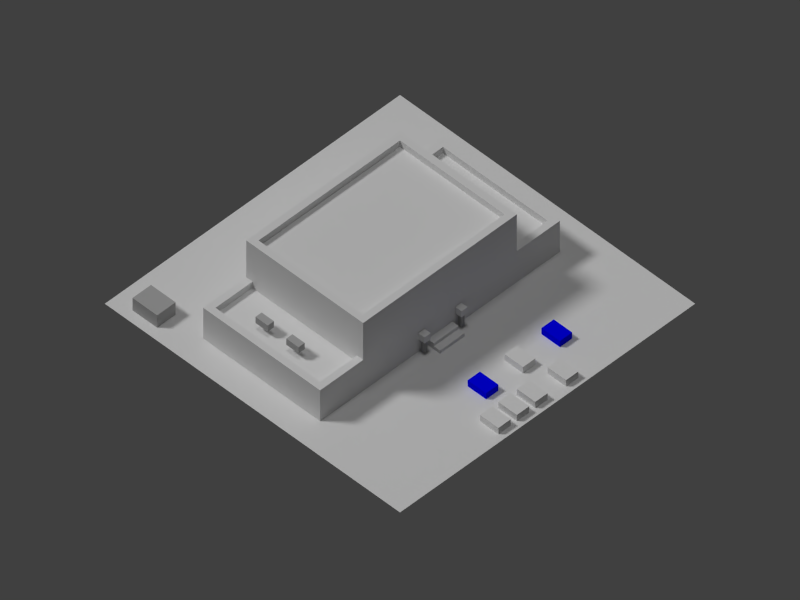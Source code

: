 # Source: police.blend  (saved by Blender 2.69.0; exported with 4.5.12 LTS)
import bpy
from mathutils import Matrix  # noqa: F401  (used for matrix-valued properties, if any)

bpy.ops.wm.read_factory_settings(use_empty=True)
scene = bpy.context.scene
scene.name = 'Scene'

# ---- collections
col_collection_1 = bpy.data.collections.new('Collection 1'); scene.collection.children.link(col_collection_1)

# ---- materials (node trees are filled in below, after node groups)
mat_squadcar_mat = bpy.data.materials.new('SquadCar_Mat')
mat_squadcar_mat.alpha_threshold = 0.0
mat_squadcar_mat.use_transparent_shadow = False
mat_squadcar_mat.roughness = 0.5
mat_squadcar_mat.line_color = (0.0, 0.0, 0.0, 1.0)
mat_bluecar_mat = bpy.data.materials.new('BlueCar_Mat')
mat_bluecar_mat.alpha_threshold = 0.0
mat_bluecar_mat.use_transparent_shadow = False
mat_bluecar_mat.diffuse_color = (0.0, 0.0, 1.0, 1.0)
mat_bluecar_mat.specular_color = (0.3, 0.3035, 1.0)
mat_bluecar_mat.roughness = 0.5
mat_bluecar_mat.specular_intensity = 0.6176
mat_bluecar_mat.line_color = (0.0, 0.0, 0.0, 1.0)
mat_shed_mat = bpy.data.materials.new('Shed_Mat')
mat_shed_mat.alpha_threshold = 0.0
mat_shed_mat.use_transparent_shadow = False
mat_shed_mat.diffuse_color = (0.4406, 0.4406, 0.4406, 1.0)
mat_shed_mat.specular_color = (0.7009, 0.7009, 0.7009)
mat_shed_mat.roughness = 0.5
mat_shed_mat.specular_intensity = 0.25
mat_shed_mat.line_color = (0.0, 0.0, 0.0, 1.0)
mat_lamp_mat = bpy.data.materials.new('Lamp_Mat')
mat_lamp_mat.alpha_threshold = 0.0
mat_lamp_mat.use_transparent_shadow = False
mat_lamp_mat.roughness = 0.5
mat_lamp_mat.line_color = (0.0, 0.0, 0.0, 1.0)
mat_lamppost_mat = bpy.data.materials.new('LampPost_Mat')
mat_lamppost_mat.alpha_threshold = 0.0
mat_lamppost_mat.use_transparent_shadow = False
mat_lamppost_mat.diffuse_color = (0.3838, 0.3838, 0.3838, 1.0)
mat_lamppost_mat.specular_color = (0.5375, 0.5375, 0.5375)
mat_lamppost_mat.roughness = 0.5
mat_lamppost_mat.specular_intensity = 0.1691
mat_lamppost_mat.line_color = (0.0, 0.0, 0.0, 1.0)
mat_vent_mat = bpy.data.materials.new('Vent_Mat')
mat_vent_mat.alpha_threshold = 0.0
mat_vent_mat.use_transparent_shadow = False
mat_vent_mat.diffuse_color = (0.4456, 0.4456, 0.4456, 1.0)
mat_vent_mat.specular_color = (0.3651, 0.3651, 0.3651)
mat_vent_mat.roughness = 0.5
mat_vent_mat.specular_intensity = 0.08088
mat_vent_mat.line_color = (0.0, 0.0, 0.0, 1.0)
mat_bldg_mat = bpy.data.materials.new('Bldg_Mat')
mat_bldg_mat.alpha_threshold = 0.0
mat_bldg_mat.use_transparent_shadow = False
mat_bldg_mat.roughness = 0.5
mat_bldg_mat.line_color = (0.0, 0.0, 0.0, 1.0)
mat_material = bpy.data.materials.new('Material')
mat_material.alpha_threshold = 0.0
mat_material.use_transparent_shadow = False
mat_material.roughness = 0.5
mat_material.line_color = (0.0, 0.0, 0.0, 1.0)

# ---- material node trees

# ---- world
world_world = bpy.data.worlds.new('World'); scene.world = world_world
world_world.color = (0.05088, 0.05088, 0.05088)
world_world.use_sun_shadow = False
world_world.sun_shadow_jitter_overblur = 0.0
world_world.cycles.sampling_method = 'MANUAL'
world_world.cycles.sample_map_resolution = 256

# ---- cameras
cam_camera = bpy.data.cameras.new('Camera')
cam_camera.type = 'ORTHO'
cam_camera.clip_end = 200.0
cam_camera.lens = 35.0
cam_camera.sensor_width = 32.0
cam_camera.sensor_height = 18.0
cam_camera.ortho_scale = 92.0
cam_camera.display_size = 0.1
cam_camera.dof.focus_distance = 0.0
cam_camera.dof.aperture_fstop = 128.0

# ---- lights
light_sun = bpy.data.lights.new('Sun', 'SUN')
light_sun.transmission_factor = 0.0
light_sun.angle = 0.1993
light_sun.energy = 1.0
light_sun.shadow_buffer_clip_start = 0.5
light_sun.shadow_soft_size = 0.1
light_sun.shadow_cascade_max_distance = 1000.0
light_sun.cycles.use_multiple_importance_sampling = False
light_lamp_001 = bpy.data.lights.new('Lamp.001', 'SUN')
light_lamp_001.transmission_factor = 0.0
light_lamp_001.cutoff_distance = 30.0
light_lamp_001.angle = 0.1993
light_lamp_001.energy = 1.0
light_lamp_001.shadow_buffer_clip_start = 1.001
light_lamp_001.shadow_soft_size = 0.1
light_lamp_001.shadow_cascade_max_distance = 1000.0
light_lamp_001.cycles.use_multiple_importance_sampling = False
light_hemi = bpy.data.lights.new('Hemi', 'SUN')
light_hemi.transmission_factor = 0.0
light_hemi.angle = 0.1993
light_hemi.energy = 0.4
light_hemi.shadow_buffer_clip_start = 0.5
light_hemi.shadow_soft_size = 0.1
light_hemi.shadow_cascade_max_distance = 1000.0
light_hemi.cycles.use_multiple_importance_sampling = False
light_lamp = bpy.data.lights.new('Lamp', 'SUN')
light_lamp.transmission_factor = 0.0
light_lamp.cutoff_distance = 30.0
light_lamp.angle = 0.1993
light_lamp.energy = 1.2
light_lamp.shadow_buffer_clip_start = 1.001
light_lamp.shadow_soft_size = 0.1
light_lamp.shadow_cascade_max_distance = 1000.0
light_lamp.cycles.use_multiple_importance_sampling = False

# ---- meshes
me_cube_017 = bpy.data.meshes.new('Cube.017')
me_cube_017.from_pydata([(-1.0, -1.0, -1.0), (-1.0, 1.0, -1.0), (1.0, 1.0, -1.0), (1.0, -1.0, -1.0), (-1.0, -1.0, 1.0), (-1.0, 1.0, 1.0), (1.0, 1.0, 1.0), (1.0, -1.0, 1.0)], [], [(4, 5, 1, 0), (5, 6, 2, 1), (6, 7, 3, 2), (7, 4, 0, 3), (0, 1, 2, 3), (7, 6, 5, 4)])
_uv = me_cube_017.uv_layers.new(name='UVMap')
_uv.uv.foreach_set('vector', [0.7593, 0.2054, 0.9129, 0.168, 0.9378, 0.9378, 0.7531, 0.9191, 0.7717, 0.2303, 0.9129, 0.2489, 0.8942, 0.7946, 0.6971, 0.6577, 0.722, 0.1805, 0.944, 0.1556, 0.9004, 0.6701, 0.7095, 0.6452, 0.7157, 0.06846, 0.8817, 0.1992, 0.8942, 0.7013, 0.7531, 0.7697, 0.7157, 0.1494, 0.8942, 0.1369, 0.888, 0.8257, 0.722, 0.9129, 0.6667, 0.0, 0.6667, 1.0, 0.0, 1.0, 0.0, 0.0])
me_cube_017.materials.append(mat_squadcar_mat)
me_cube_017.use_remesh_preserve_volume = False
me_cube_017.use_remesh_preserve_attributes = False
me_cube_017.use_mirror_vertex_groups = False
me_cube_017.update()
me_cube_016 = bpy.data.meshes.new('Cube.016')
me_cube_016.from_pydata([(-1.0, -1.0, -1.0), (-1.0, 1.0, -1.0), (1.0, 1.0, -1.0), (1.0, -1.0, -1.0), (-1.0, -1.0, 1.0), (-1.0, 1.0, 1.0), (1.0, 1.0, 1.0), (1.0, -1.0, 1.0)], [], [(4, 5, 1, 0), (5, 6, 2, 1), (6, 7, 3, 2), (7, 4, 0, 3), (0, 1, 2, 3), (7, 6, 5, 4)])
_uv = me_cube_016.uv_layers.new(name='UVMap')
_uv.uv.foreach_set('vector', [0.7593, 0.2054, 0.9129, 0.168, 0.9378, 0.9378, 0.7531, 0.9191, 0.7717, 0.2303, 0.9129, 0.2489, 0.8942, 0.7946, 0.6971, 0.6577, 0.722, 0.1805, 0.944, 0.1556, 0.9004, 0.6701, 0.7095, 0.6452, 0.7157, 0.06846, 0.8817, 0.1992, 0.8942, 0.7013, 0.7531, 0.7697, 0.7157, 0.1494, 0.8942, 0.1369, 0.888, 0.8257, 0.722, 0.9129, 0.6667, 0.0, 0.6667, 1.0, 0.0, 1.0, 0.0, 0.0])
me_cube_016.materials.append(mat_squadcar_mat)
me_cube_016.use_remesh_preserve_volume = False
me_cube_016.use_remesh_preserve_attributes = False
me_cube_016.use_mirror_vertex_groups = False
me_cube_016.update()
me_cube_015 = bpy.data.meshes.new('Cube.015')
me_cube_015.from_pydata([(-1.0, -1.0, -1.0), (-1.0, 1.0, -1.0), (1.0, 1.0, -1.0), (1.0, -1.0, -1.0), (-1.0, -1.0, 1.0), (-1.0, 1.0, 1.0), (1.0, 1.0, 1.0), (1.0, -1.0, 1.0)], [], [(4, 5, 1, 0), (5, 6, 2, 1), (6, 7, 3, 2), (7, 4, 0, 3), (0, 1, 2, 3), (7, 6, 5, 4)])
_uv = me_cube_015.uv_layers.new(name='UVMap')
_uv.uv.foreach_set('vector', [0.7593, 0.2054, 0.9129, 0.168, 0.9378, 0.9378, 0.7531, 0.9191, 0.7717, 0.2303, 0.9129, 0.2489, 0.8942, 0.7946, 0.6971, 0.6577, 0.722, 0.1805, 0.944, 0.1556, 0.9004, 0.6701, 0.7095, 0.6452, 0.7157, 0.06846, 0.8817, 0.1992, 0.8942, 0.7013, 0.7531, 0.7697, 0.7157, 0.1494, 0.8942, 0.1369, 0.888, 0.8257, 0.722, 0.9129, 0.6667, 0.0, 0.6667, 1.0, 0.0, 1.0, 0.0, 0.0])
me_cube_015.materials.append(mat_squadcar_mat)
me_cube_015.use_remesh_preserve_volume = False
me_cube_015.use_remesh_preserve_attributes = False
me_cube_015.use_mirror_vertex_groups = False
me_cube_015.update()
me_cube_014 = bpy.data.meshes.new('Cube.014')
me_cube_014.from_pydata([(-1.0, -1.0, -1.0), (-1.0, 1.0, -1.0), (1.0, 1.0, -1.0), (1.0, -1.0, -1.0), (-1.0, -1.0, 1.0), (-1.0, 1.0, 1.0), (1.0, 1.0, 1.0), (1.0, -1.0, 1.0)], [], [(4, 5, 1, 0), (5, 6, 2, 1), (6, 7, 3, 2), (7, 4, 0, 3), (0, 1, 2, 3), (7, 6, 5, 4)])
_uv = me_cube_014.uv_layers.new(name='UVMap')
_uv.uv.foreach_set('vector', [0.7593, 0.2054, 0.9129, 0.168, 0.9378, 0.9378, 0.7531, 0.9191, 0.7717, 0.2303, 0.9129, 0.2489, 0.8942, 0.7946, 0.6971, 0.6577, 0.722, 0.1805, 0.944, 0.1556, 0.9004, 0.6701, 0.7095, 0.6452, 0.7157, 0.06846, 0.8817, 0.1992, 0.8942, 0.7013, 0.7531, 0.7697, 0.7157, 0.1494, 0.8942, 0.1369, 0.888, 0.8257, 0.722, 0.9129, 0.6667, 0.0, 0.6667, 1.0, 0.0, 1.0, 0.0, 0.0])
me_cube_014.materials.append(mat_squadcar_mat)
me_cube_014.use_remesh_preserve_volume = False
me_cube_014.use_remesh_preserve_attributes = False
me_cube_014.use_mirror_vertex_groups = False
me_cube_014.update()
me_cube_013 = bpy.data.meshes.new('Cube.013')
me_cube_013.from_pydata([(-1.0, -1.0, -1.0), (-1.0, 1.0, -1.0), (1.0, 1.0, -1.0), (1.0, -1.0, -1.0), (-1.0, -1.0, 1.0), (-1.0, 1.0, 1.0), (1.0, 1.0, 1.0), (1.0, -1.0, 1.0)], [], [(4, 5, 1, 0), (5, 6, 2, 1), (6, 7, 3, 2), (7, 4, 0, 3), (0, 1, 2, 3), (7, 6, 5, 4)])
_uv = me_cube_013.uv_layers.new(name='UVMap')
_uv.uv.foreach_set('vector', [0.7593, 0.2054, 0.9129, 0.168, 0.9378, 0.9378, 0.7531, 0.9191, 0.7717, 0.2303, 0.9129, 0.2489, 0.8942, 0.7946, 0.6971, 0.6577, 0.722, 0.1805, 0.944, 0.1556, 0.9004, 0.6701, 0.7095, 0.6452, 0.7157, 0.06846, 0.8817, 0.1992, 0.8942, 0.7013, 0.7531, 0.7697, 0.7157, 0.1494, 0.8942, 0.1369, 0.888, 0.8257, 0.722, 0.9129, 0.6667, 0.0, 0.6667, 1.0, 0.0, 1.0, 0.0, 0.0])
me_cube_013.materials.append(mat_squadcar_mat)
me_cube_013.use_remesh_preserve_volume = False
me_cube_013.use_remesh_preserve_attributes = False
me_cube_013.use_mirror_vertex_groups = False
me_cube_013.update()
me_cube_012 = bpy.data.meshes.new('Cube.012')
me_cube_012.from_pydata([(-1.0, -1.0, -1.0), (-1.0, 1.0, -1.0), (1.0, 1.0, -1.0), (1.0, -1.0, -1.0), (-1.0, -1.0, 1.0), (-1.0, 1.0, 1.0), (1.0, 1.0, 1.0), (1.0, -1.0, 1.0)], [], [(4, 5, 1, 0), (5, 6, 2, 1), (6, 7, 3, 2), (7, 4, 0, 3), (0, 1, 2, 3), (7, 6, 5, 4)])
me_cube_012.materials.append(mat_bluecar_mat)
me_cube_012.use_remesh_preserve_volume = False
me_cube_012.use_remesh_preserve_attributes = False
me_cube_012.use_mirror_vertex_groups = False
me_cube_012.update()
me_cube_011 = bpy.data.meshes.new('Cube.011')
me_cube_011.from_pydata([(-1.0, -1.0, -1.0), (-1.0, 1.0, -1.0), (1.0, 1.0, -1.0), (1.0, -1.0, -1.0), (-1.0, -1.0, 1.0), (-1.0, 1.0, 1.0), (1.0, 1.0, 1.0), (1.0, -1.0, 1.0)], [], [(4, 5, 1, 0), (5, 6, 2, 1), (6, 7, 3, 2), (7, 4, 0, 3), (0, 1, 2, 3), (7, 6, 5, 4)])
me_cube_011.materials.append(mat_bluecar_mat)
me_cube_011.use_remesh_preserve_volume = False
me_cube_011.use_remesh_preserve_attributes = False
me_cube_011.use_mirror_vertex_groups = False
me_cube_011.update()
me_cube_010 = bpy.data.meshes.new('Cube.010')
me_cube_010.from_pydata([(-1.0, -1.0, -1.0), (-1.0, 1.0, -1.0), (1.0, 1.0, -1.0), (1.0, -1.0, -1.0), (-1.0, -1.0, 1.0), (-1.0, 1.0, 1.0), (1.0, 1.0, 1.0), (1.0, -1.0, 1.0)], [], [(4, 5, 1, 0), (5, 6, 2, 1), (6, 7, 3, 2), (7, 4, 0, 3), (0, 1, 2, 3), (7, 6, 5, 4)])
me_cube_010.materials.append(mat_shed_mat)
me_cube_010.use_remesh_preserve_volume = False
me_cube_010.use_remesh_preserve_attributes = False
me_cube_010.use_mirror_vertex_groups = False
me_cube_010.update()
me_cube_009 = bpy.data.meshes.new('Cube.009')
me_cube_009.from_pydata([(-1.0, -1.0, -1.0), (-1.0, 1.0, -1.0), (1.0, 1.0, -1.0), (1.0, -1.0, -1.0), (-1.0, -1.0, 1.0), (-1.0, 1.0, 1.0), (1.0, 1.0, 1.0), (1.0, -1.0, 1.0)], [], [(4, 5, 1, 0), (5, 6, 2, 1), (6, 7, 3, 2), (7, 4, 0, 3), (0, 1, 2, 3), (7, 6, 5, 4)])
me_cube_009.materials.append(mat_lamp_mat)
me_cube_009.use_remesh_preserve_volume = False
me_cube_009.use_remesh_preserve_attributes = False
me_cube_009.use_mirror_vertex_groups = False
me_cube_009.update()
me_cube_008 = bpy.data.meshes.new('Cube.008')
me_cube_008.from_pydata([(-1.0, -1.0, -1.0), (-1.0, 1.0, -1.0), (1.0, 1.0, -1.0), (1.0, -1.0, -1.0), (-1.0, -1.0, 1.0), (-1.0, 1.0, 1.0), (1.0, 1.0, 1.0), (1.0, -1.0, 1.0)], [], [(4, 5, 1, 0), (5, 6, 2, 1), (6, 7, 3, 2), (7, 4, 0, 3), (0, 1, 2, 3), (7, 6, 5, 4)])
me_cube_008.materials.append(mat_lamppost_mat)
me_cube_008.use_remesh_preserve_volume = False
me_cube_008.use_remesh_preserve_attributes = False
me_cube_008.use_mirror_vertex_groups = False
me_cube_008.update()
me_cube_007 = bpy.data.meshes.new('Cube.007')
me_cube_007.from_pydata([(-1.0, -1.0, -1.0), (-1.0, 1.0, -1.0), (1.0, 1.0, -1.0), (1.0, -1.0, -1.0), (-1.0, -1.0, 1.0), (-1.0, 1.0, 1.0), (1.0, 1.0, 1.0), (1.0, -1.0, 1.0)], [], [(4, 5, 1, 0), (5, 6, 2, 1), (6, 7, 3, 2), (7, 4, 0, 3), (0, 1, 2, 3), (7, 6, 5, 4)])
me_cube_007.materials.append(mat_lamppost_mat)
me_cube_007.use_remesh_preserve_volume = False
me_cube_007.use_remesh_preserve_attributes = False
me_cube_007.use_mirror_vertex_groups = False
me_cube_007.update()
me_cube_006 = bpy.data.meshes.new('Cube.006')
me_cube_006.from_pydata([(-1.0, -1.0, -1.0), (-1.0, 1.0, -1.0), (1.0, 1.0, -1.0), (1.0, -1.0, -1.0), (-1.0, -1.0, 1.0), (-1.0, 1.0, 1.0), (1.0, 1.0, 1.0), (1.0, -1.0, 1.0)], [], [(4, 5, 1, 0), (5, 6, 2, 1), (6, 7, 3, 2), (7, 4, 0, 3), (0, 1, 2, 3), (7, 6, 5, 4)])
me_cube_006.materials.append(mat_lamp_mat)
me_cube_006.use_remesh_preserve_volume = False
me_cube_006.use_remesh_preserve_attributes = False
me_cube_006.use_mirror_vertex_groups = False
me_cube_006.update()
me_cube_005 = bpy.data.meshes.new('Cube.005')
me_cube_005.from_pydata([(-1.0, -1.0, -1.0), (-1.0, 1.0, -1.0), (1.0, 1.0, -1.0), (1.0, -1.0, -1.0), (-1.0, -1.0, 1.0), (-1.0, 1.0, 1.0), (1.0, 1.0, 1.0), (1.0, -1.0, 1.0)], [], [(4, 5, 1, 0), (5, 6, 2, 1), (6, 7, 3, 2), (7, 4, 0, 3), (0, 1, 2, 3), (7, 6, 5, 4)])
me_cube_005.materials.append(mat_vent_mat)
me_cube_005.use_remesh_preserve_volume = False
me_cube_005.use_remesh_preserve_attributes = False
me_cube_005.use_mirror_vertex_groups = False
me_cube_005.update()
me_cube_004 = bpy.data.meshes.new('Cube.004')
me_cube_004.from_pydata([(-1.0, -1.0, -1.0), (-1.0, 1.0, -1.0), (1.0, 1.0, -1.0), (1.0, -1.0, -1.0), (-1.0, -1.0, 1.0), (-1.0, 1.0, 1.0), (1.0, 1.0, 1.0), (1.0, -1.0, 1.0)], [], [(4, 5, 1, 0), (5, 6, 2, 1), (6, 7, 3, 2), (7, 4, 0, 3), (0, 1, 2, 3), (7, 6, 5, 4)])
me_cube_004.materials.append(mat_vent_mat)
me_cube_004.use_remesh_preserve_volume = False
me_cube_004.use_remesh_preserve_attributes = False
me_cube_004.use_mirror_vertex_groups = False
me_cube_004.update()
me_cube_003 = bpy.data.meshes.new('Cube.003')
me_cube_003.from_pydata([(-1.0, 1.0, -1.0), (1.0, 1.0, -1.0), (-1.0, -1.0, -1.788e-07), (1.0, -1.0, -1.788e-07), (-1.0, -1.0, 1.0), (-1.0, 1.0, 1.0), (1.0, 1.0, 1.0), (1.0, -1.0, 1.0), (-1.0, -3.0, -1.0), (1.0, -3.0, -1.0), (-1.0, -3.0, -1.788e-07), (1.0, -3.0, -1.788e-07)], [], [(2, 4, 5, 0, 8, 10), (3, 11, 9, 1, 6, 7), (0, 5, 6, 1), (2, 3, 7, 4), (7, 6, 5, 4), (1, 9, 8, 0), (11, 10, 8, 9), (3, 2, 10, 11)])
me_cube_003.use_remesh_preserve_volume = False
me_cube_003.use_remesh_preserve_attributes = False
me_cube_003.use_mirror_vertex_groups = False
me_cube_003.update()
me_cube_002 = bpy.data.meshes.new('Cube.002')
me_cube_002.from_pydata([(-1.0, -1.0, 1.0), (-1.0, 1.0, 1.0), (1.0, 1.0, 1.0), (1.0, -1.0, 1.0), (-1.56, -1.0, -1.0), (-1.56, 1.0, -1.0), (-1.56, -1.0, 1.0), (-1.56, 1.0, 1.0), (1.56, 1.0, -1.0), (1.56, -1.0, -1.0), (1.56, 1.0, 1.0), (1.56, -1.0, 1.0), (-1.0, -1.0, 3.4), (-1.0, 1.0, 3.4), (1.0, 1.0, 3.4), (1.0, -1.0, 3.4), (-1.0, -0.8947, 1.0), (-1.0, 0.8947, 1.0), (-1.48, -0.8947, 1.0), (-1.48, 0.8947, 1.0), (1.0, 0.8947, 3.4), (1.0, -0.8947, 3.4), (0.92, -0.8947, 3.4), (-0.92, -0.8947, 3.4), (0.92, 0.8947, 3.4), (-0.92, 0.8947, 3.4), (1.0, 0.8947, 1.0), (1.0, -0.8947, 1.0), (1.48, 0.8947, 1.0), (1.48, -0.8947, 1.0), (-1.0, -0.8947, 0.6), (-1.0, 0.8947, 0.6), (-1.48, -0.8947, 0.6), (-1.48, 0.8947, 0.6), (0.92, -0.8947, 3.0), (-0.92, -0.8947, 3.0), (0.92, 0.8947, 3.0), (-0.92, 0.8947, 3.0), (1.0, 0.8947, 0.6), (1.0, -0.8947, 0.6), (1.48, 0.8947, 0.6), (1.48, -0.8947, 0.6)], [], [(4, 5, 8, 9), (1, 13, 14, 2, 10, 8, 5, 7), (17, 31, 30, 16, 0, 12, 13, 1), (6, 7, 5, 4), (10, 11, 9, 8), (27, 39, 38, 26, 2, 14, 20, 21, 15, 3), (16, 18, 19, 17, 1, 7, 6, 0), (16, 30, 32, 18), (19, 18, 32, 33), (14, 13, 12, 15, 21, 22, 23, 25, 24, 20), (28, 29, 27, 3, 11, 10, 2, 26), (21, 20, 24, 22), (25, 23, 35, 37), (31, 33, 32, 30), (29, 28, 40, 41), (27, 29, 41, 39), (34, 36, 37, 35), (22, 24, 36, 34), (24, 25, 37, 36), (23, 22, 34, 35), (38, 39, 41, 40), (26, 38, 40, 28), (17, 19, 33, 31), (3, 15, 12, 0, 6, 4, 9, 11)])
_uv = me_cube_002.uv_layers.new(name='UVMap')
_uv.uv.foreach_set('vector', [0.0, 0.0, 1.0, 0.0, 1.0, 1.0, 0.0, 1.0, 0.6154, 0.1613, 0.6154, 0.3548, 0.1346, 0.3548, 0.1346, 0.1613, 0.0, 0.1613, 0.0, 0.0, 0.75, 0.0, 0.75, 0.1613, 0.1346, 0.9677, 0.1154, 0.9677, 0.1154, 0.4194, 0.1346, 0.4194, 0.1346, 0.3871, 0.25, 0.3871, 0.25, 1.0, 0.1346, 1.0, 0.09615, 0.3871, 0.09615, 1.0, 0.0, 1.0, 0.0, 0.3871, 0.09615, 0.3871, 0.09615, 1.0, 0.0, 1.0, 0.0, 0.3871, 0.1346, 0.9677, 0.1154, 0.9677, 0.1154, 0.4194, 0.1346, 0.4194, 0.1346, 0.3871, 0.25, 0.3871, 0.25, 0.4194, 0.25, 0.9677, 0.25, 1.0, 0.1346, 1.0, 0.4038, 0.4194, 0.2885, 0.4194, 0.2885, 0.9677, 0.4038, 0.9677, 0.4038, 1.0, 0.2692, 1.0, 0.2692, 0.3871, 0.4038, 0.3871, 0.9179, 0.8232, 0.9755, 0.6545, 0.9328, 0.508, 0.9046, 0.6545, 0.8994, 0.5881, 0.963, 0.4913, 0.9763, 0.8759, 0.9112, 0.8313, 0.8654, 1.0, 0.4038, 1.0, 0.4038, 0.3871, 0.8654, 0.3871, 0.8654, 0.4194, 0.8462, 0.4194, 0.4231, 0.4194, 0.4231, 0.9677, 0.8462, 0.9677, 0.8654, 0.9677, 0.2885, 0.4194, 0.2885, 0.9677, 0.4038, 0.9677, 0.4038, 1.0, 0.2692, 1.0, 0.2692, 0.3871, 0.4038, 0.3871, 0.4038, 0.4194, 0.8654, 0.4194, 0.8654, 0.9677, 0.8462, 0.9677, 0.8462, 0.4194, 0.8831, 0.5583, 0.9586, 0.4913, 0.9675, 0.8561, 0.9127, 0.7891, 0.4038, 0.9677, 0.2885, 0.9677, 0.2885, 0.4194, 0.4038, 0.4194, 0.9186, 0.4938, 0.9645, 0.4988, 0.9601, 0.5732, 0.9157, 0.5633, 0.9172, 0.5161, 0.9556, 0.4615, 0.9675, 0.6079, 0.9112, 0.6203, 0.8462, 0.4194, 0.8462, 0.9677, 0.4231, 0.9677, 0.4231, 0.4194, 0.9098, 0.5533, 0.9527, 0.4739, 0.9527, 0.8462, 0.8831, 0.8189, 0.895, 0.5012, 0.9601, 0.469, 0.9586, 0.7816, 0.9053, 0.7816, 0.8861, 0.5335, 0.9675, 0.4491, 0.9497, 0.8536, 0.8905, 0.6973, 0.8654, 0.9677, 0.8654, 0.4194, 0.9808, 0.4194, 0.9808, 0.9677, 0.8964, 0.5732, 0.9571, 0.4665, 0.9689, 0.9156, 0.8994, 0.8139, 0.8802, 0.5533, 0.963, 0.469, 0.9704, 0.9181, 0.9038, 0.861, 0.6154, 0.1613, 0.6154, 0.3548, 0.1346, 0.3548, 0.1346, 0.1613, 0.0, 0.1613, 0.0, 0.0, 0.75, 0.0, 0.75, 0.1613])
me_cube_002.materials.append(mat_bldg_mat)
me_cube_002.use_remesh_preserve_volume = False
me_cube_002.use_remesh_preserve_attributes = False
me_cube_002.use_mirror_vertex_groups = False
me_cube_002.update()
me_plane = bpy.data.meshes.new('Plane')
me_plane.from_pydata([(32.0, -32.0, 0.0), (-32.0, -32.0, 0.0), (32.0, 32.0, 0.0), (-32.0, 32.0, 0.0)], [], [(1, 0, 2, 3)])
_uv = me_plane.uv_layers.new(name='UVMap')
_uv.uv.foreach_set('vector', [9.998e-05, 0.0001001, 0.9999, 9.998e-05, 0.9999, 0.9999, 0.0001001, 0.9999])
me_plane.materials.append(mat_material)
me_plane.use_remesh_preserve_volume = False
me_plane.use_remesh_preserve_attributes = False
me_plane.use_mirror_vertex_groups = False
me_plane.update()

# ---- objects
ob_cube_015 = bpy.data.objects.new('Cube.015', me_cube_017)
ob_cube_014 = bpy.data.objects.new('Cube.014', me_cube_016)
ob_cube_013 = bpy.data.objects.new('Cube.013', me_cube_015)
ob_cube_012 = bpy.data.objects.new('Cube.012', me_cube_014)
ob_cube_011 = bpy.data.objects.new('Cube.011', me_cube_013)
ob_cube_010 = bpy.data.objects.new('Cube.010', me_cube_012)
ob_cube_009 = bpy.data.objects.new('Cube.009', me_cube_011)
ob_cube_008 = bpy.data.objects.new('Cube.008', me_cube_010)
ob_cube_007 = bpy.data.objects.new('Cube.007', me_cube_009)
ob_cube_006 = bpy.data.objects.new('Cube.006', me_cube_008)
ob_cube_005 = bpy.data.objects.new('Cube.005', me_cube_007)
ob_cube_004 = bpy.data.objects.new('Cube.004', me_cube_006)
ob_cube_003 = bpy.data.objects.new('Cube.003', me_cube_005)
ob_cube_002 = bpy.data.objects.new('Cube.002', me_cube_004)
ob_cube_001 = bpy.data.objects.new('Cube.001', me_cube_003)
ob_cube = bpy.data.objects.new('Cube', me_cube_002)
ob_fakesun2 = bpy.data.objects.new('FakeSun2', light_sun)
ob_fakesun = bpy.data.objects.new('FakeSun', light_lamp_001)
ob_hemi = bpy.data.objects.new('Hemi', light_hemi)
ob_plane = bpy.data.objects.new('Plane', me_plane)
ob_lamp = bpy.data.objects.new('Lamp', light_lamp)
ob_camera = bpy.data.objects.new('Camera', cam_camera)

# ---- transforms, parenting, visibility, modifiers, constraints
ob_cube_015.location = (-6.0, -21.5, 0.5)
ob_cube_015.scale = (1.0, 1.5, 0.5)
ob_cube_015.lineart.crease_threshold = 0.0
ob_cube_014.location = (-3.0, -21.5, 0.5)
ob_cube_014.scale = (1.0, 1.5, 0.5)
ob_cube_014.lineart.crease_threshold = 0.0
ob_cube_013.location = (0.0, -21.5, 0.5)
ob_cube_013.scale = (1.0, 1.5, 0.5)
ob_cube_013.lineart.crease_threshold = 0.0
ob_cube_012.location = (5.0, -21.5, 0.5)
ob_cube_012.scale = (1.0, 1.5, 0.5)
ob_cube_012.lineart.crease_threshold = 0.0
ob_cube_011.location = (3.0, -16.5, 0.5)
ob_cube_011.scale = (1.0, 1.5, 0.5)
ob_cube_011.lineart.crease_threshold = 0.0
ob_cube_010.location = (9.0, -16.5, 0.5)
ob_cube_010.scale = (1.0, 1.5, 0.5)
ob_cube_010.lineart.crease_threshold = 0.0
ob_cube_009.location = (-3.0, -16.5, 0.5)
ob_cube_009.scale = (1.0, 1.5, 0.5)
ob_cube_009.lineart.crease_threshold = 0.0
ob_cube_008.location = (-21.0, 19.0, 1.0)
ob_cube_008.scale = (1.5, 2.0, 1.0)
ob_cube_008.lineart.crease_threshold = 0.0
ob_cube_007.location = (-3.5, -7.5, 2.5)
ob_cube_007.scale = (0.5, 0.5, 0.5)
ob_cube_007.lineart.crease_threshold = 0.0
ob_cube_006.location = (-3.5, -7.5, 1.0)
ob_cube_006.scale = (0.25, 0.25, 1.0)
ob_cube_006.lineart.crease_threshold = 0.0
ob_cube_005.location = (2.5, -7.5, 1.0)
ob_cube_005.scale = (0.25, 0.25, 1.0)
ob_cube_005.lineart.crease_threshold = 0.0
ob_cube_004.location = (2.5, -7.5, 2.5)
ob_cube_004.scale = (0.5, 0.5, 0.5)
ob_cube_004.lineart.crease_threshold = 0.0
ob_cube_003.location = (-17.0, 5.0, 5.5)
ob_cube_003.scale = (0.5, 1.0, 0.5)
ob_cube_003.lineart.crease_threshold = 0.0
ob_cube_002.location = (-17.0, 0.0, 5.5)
ob_cube_002.scale = (0.5, 1.0, 0.5)
ob_cube_002.lineart.crease_threshold = 0.0
ob_cube_001.location = (-0.5, -7.5, 0.5)
ob_cube_001.scale = (2.0, 0.5, 0.5)
ob_cube_001.lineart.crease_threshold = 0.0
ob_cube.location = (-0.5, 2.5, 2.5)
ob_cube.scale = (12.5, 9.5, 2.5)
ob_cube.lineart.crease_threshold = 0.0
ob_fakesun2.location = (10.26, 32.64, 35.52)
ob_fakesun2.rotation_euler = (-0.734, -0.2698, -0.2873)
ob_fakesun2.hide_render = True
ob_fakesun2.lineart.crease_threshold = 0.0
ob_fakesun.location = (1.468, -34.87, 33.14)
ob_fakesun.rotation_euler = (0.3273, -0.8154, 1.595)
ob_fakesun.lock_rotations_4d = False
ob_fakesun.empty_display_type = 'ARROWS'
ob_fakesun.color = (0.0, 0.0, 0.0, 0.0)
ob_fakesun.hide_render = True
ob_fakesun.lineart.crease_threshold = 0.0
ob_hemi.location = (0.0, 0.0, 48.0)
ob_hemi.lineart.crease_threshold = 0.0
ob_plane.location = (0.0, 0.0, 0.0)
ob_plane.scale = (0.75, 0.75, 1.0)
ob_plane.lineart.crease_threshold = 0.0
ob_lamp.location = (-32.0, 32.0, 32.0)
ob_lamp.rotation_euler = (0.6981, 0.0, -2.443)
ob_lamp.lock_rotations_4d = False
ob_lamp.empty_display_type = 'ARROWS'
ob_lamp.color = (0.0, 0.0, 0.0, 0.0)
ob_lamp.lineart.crease_threshold = 0.0
ob_camera.location = (-42.0, -42.0, 60.0)
ob_camera.rotation_euler = (0.7854, 0.0, -0.7854)
ob_camera.lock_rotations_4d = False
ob_camera.empty_display_type = 'ARROWS'
ob_camera.color = (0.0, 0.0, 0.0, 0.0)
ob_camera.display_type = 'WIRE'
ob_camera.lineart.crease_threshold = 0.0

# ---- collection membership
col_collection_1.objects.link(ob_cube_015)
col_collection_1.objects.link(ob_cube_014)
col_collection_1.objects.link(ob_cube_013)
col_collection_1.objects.link(ob_cube_012)
col_collection_1.objects.link(ob_cube_011)
col_collection_1.objects.link(ob_cube_010)
col_collection_1.objects.link(ob_cube_009)
col_collection_1.objects.link(ob_cube_008)
col_collection_1.objects.link(ob_cube_007)
col_collection_1.objects.link(ob_cube_006)
col_collection_1.objects.link(ob_cube_005)
col_collection_1.objects.link(ob_cube_004)
col_collection_1.objects.link(ob_cube_003)
col_collection_1.objects.link(ob_cube_002)
col_collection_1.objects.link(ob_cube_001)
col_collection_1.objects.link(ob_cube)
col_collection_1.objects.link(ob_fakesun2)
col_collection_1.objects.link(ob_fakesun)
col_collection_1.objects.link(ob_hemi)
col_collection_1.objects.link(ob_plane)
col_collection_1.objects.link(ob_lamp)
col_collection_1.objects.link(ob_camera)

# ---- scene / render settings (as saved in the file)
scene.camera = ob_camera
scene.frame_start = 1; scene.frame_end = 250; scene.frame_set(2)
scene.render.engine = 'BLENDER_EEVEE_NEXT'
scene.render.image_settings.color_mode = 'RGB'
scene.render.image_settings.compression = 90
scene.render.resolution_x = 1600
scene.render.resolution_y = 1200
scene.render.resolution_percentage = 50
scene.render.dither_intensity = 0.0
scene.cycles.use_denoising = False
scene.cycles.samples = 10
scene.cycles.sampling_pattern = 'TABULATED_SOBOL'
scene.cycles.light_sampling_threshold = 0.0
scene.cycles.use_adaptive_sampling = False
scene.cycles.use_light_tree = False
scene.cycles.blur_glossy = 0.0
scene.cycles.volume_bounces = 1
scene.cycles.pixel_filter_type = 'GAUSSIAN'
scene.cycles.sample_clamp_indirect = 0.0
scene.view_settings.view_transform = 'Standard'
bpy.context.view_layer.update()
